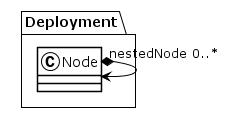

The diagram above was rendered by PlantUML. Its source (embedded in the PNG):
@startuml
!theme plain
package Deployment {
class Node {
}
Node "nestedNode 0..*" *--> Node
class Node {
}
}
@enduml